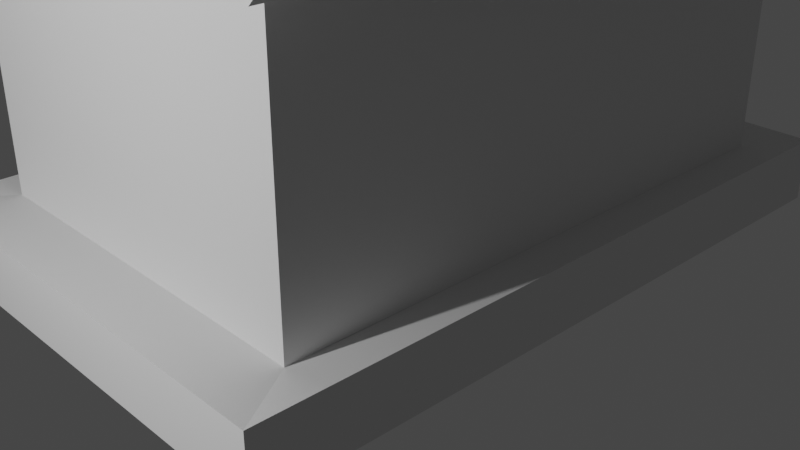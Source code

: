 # Source: final_withhouse.blend  (saved by Blender 3.1.7; exported with 4.5.12 LTS)
import bpy
from mathutils import Matrix  # noqa: F401  (used for matrix-valued properties, if any)

bpy.ops.wm.read_factory_settings(use_empty=True)
scene = bpy.context.scene
scene.name = 'Scene'

# ---- collections
col_collection = bpy.data.collections.new('Collection'); scene.collection.children.link(col_collection)
col_modular_a = bpy.data.collections.new('Modular-A'); scene.collection.children.link(col_modular_a)
col_one_a = bpy.data.collections.new('One-A'); scene.collection.children.link(col_one_a)

# ---- materials (node trees are filled in below, after node groups)
mat_svgmat = bpy.data.materials.new('SVGMat')
mat_svgmat.use_transparent_shadow = False
mat_svgmat.diffuse_color = (0.01938, 0.0319, 0.03955, 1.0)
mat_svgmat_001 = bpy.data.materials.new('SVGMat.001')
mat_svgmat_001.use_transparent_shadow = False
mat_svgmat_001.diffuse_color = (0.9301, 0.6376, 0.06301, 1.0)

# ---- material node trees

# ---- world
world_world = bpy.data.worlds.new('World'); scene.world = world_world
world_world.use_nodes = True; world_world.node_tree.nodes.clear()
_N = world_world.node_tree.nodes; _L = world_world.node_tree.links
n0 = _N.new('ShaderNodeOutputWorld'); n0.name = 'World Output'; n0.location = (300, 300)
n1 = _N.new('ShaderNodeBackground'); n1.name = 'Background'; n1.location = (10, 300)
n1.inputs[0].default_value = (0.05088, 0.05088, 0.05088, 1.0)
_L.new(n1.outputs[0], n0.inputs[0])
n0.is_active_output = True
world_world.color = (0.05088, 0.05088, 0.05088)
world_world.use_sun_shadow = False
world_world.sun_shadow_jitter_overblur = 0.0

# ---- cameras
cam_camera = bpy.data.cameras.new('Camera')
cam_camera.clip_end = 100.0
cam_camera.ortho_scale = 7.314

# ---- lights
light_light = bpy.data.lights.new('Light', 'POINT')
light_light.transmission_factor = 0.0
light_light.energy = 1000.0
light_light.shadow_soft_size = 0.1
light_light.shadow_maximum_resolution = 0.006
light_light.use_absolute_resolution = True

# ---- meshes
me_cube = bpy.data.meshes.new('Cube')
me_cube.from_pydata([(-1.0, -1.0, -1.0), (-1.0, -1.0, 1.0), (-1.0, 1.0, -1.0), (-1.0, 1.0, 1.0), (1.0, -1.0, -1.0), (1.0, -1.0, 1.0), (1.0, 1.0, -1.0), (1.0, 1.0, 1.0), (0.0, -1.0, 1.853), (0.0, 1.0, 1.853), (-1.0, -1.0, -0.6865), (-1.0, 1.0, -0.6865), (1.0, 1.0, -0.6865), (1.0, -1.0, -0.6865), (-1.0, 1.0, -1.0), (-1.0, -1.0, -1.0), (-1.0, 1.0, -0.6865), (-1.0, -1.0, -0.6865), (-1.0, 1.0, -0.6865), (-1.0, 1.0, -1.0), (1.0, 1.0, -1.0), (1.0, 1.0, -0.6865), (-1.0, 1.0, -1.0), (-1.0, -1.0, -1.0), (-1.0, 1.0, -0.6865), (-1.0, -1.0, -0.6865), (1.0, 1.0, -0.6865), (1.0, 1.0, -1.0), (1.0, -1.0, -1.0), (1.0, -1.0, -0.6865), (-1.0, -1.0, -1.0), (-1.0, -1.0, -0.6865), (-1.0, 1.0, -0.6865), (-1.0, 1.0, -1.0), (1.0, 1.0, -1.0), (1.0, 1.0, -0.6865), (-1.0, 1.0, -1.0), (-1.0, -1.0, -1.0), (-1.0, 1.0, -0.6865), (-1.0, -1.0, -0.6865), (1.0, 1.0, -0.6865), (1.0, 1.0, -1.0), (1.0, -1.0, -1.0), (1.0, -1.0, -0.6865), (-1.0, -1.0, -1.0), (-1.0, -1.0, -0.6865), (-1.0, 1.0, -0.6865), (-1.0, 1.0, -1.0), (1.0, 1.0, -1.0), (1.0, 1.0, -0.6865), (-1.0, 1.0, -1.0), (-1.0, -1.0, -1.0), (-1.0, 1.0, -0.6865), (-1.0, -1.0, -0.6865), (1.229, 1.171, -0.6552), (1.229, 1.171, -1.031), (1.229, -1.229, -1.031), (1.229, -1.229, -0.6552), (-1.171, -1.229, -1.031), (-1.171, -1.229, -0.6552), (-1.171, 1.171, -0.6552), (-1.171, 1.171, -1.031), (1.229, 1.171, -1.031), (1.229, 1.171, -0.6552), (-1.171, 1.171, -1.031), (-1.171, -1.229, -1.031), (-1.171, 1.171, -0.6552), (-1.171, -1.229, -0.6552), (1.229, -1.229, -0.6552), (1.229, -1.229, -1.031), (-1.171, -1.229, -1.031), (-1.171, -1.229, -0.6552)], [], [(10, 1, 3, 11), (11, 3, 7, 12), (12, 7, 5, 13), (13, 5, 1, 10), (1, 5, 8), (7, 3, 9), (19, 18, 32, 33), (25, 24, 38, 39), (11, 12, 21, 18), (2, 0, 15, 14), (14, 15, 23, 22), (0, 10, 17, 15), (11, 2, 14, 16), (10, 11, 16, 17), (10, 0, 30, 31), (23, 25, 39, 37), (17, 16, 24, 25), (16, 14, 22, 24), (2, 11, 18, 19), (12, 6, 20, 21), (15, 17, 25, 23), (6, 2, 19, 20), (37, 39, 53, 51), (29, 31, 45, 43), (38, 36, 50, 52), (31, 30, 44, 45), (0, 4, 28, 30), (20, 19, 33, 34), (21, 20, 34, 35), (13, 10, 31, 29), (18, 21, 35, 32), (6, 12, 26, 27), (12, 13, 29, 26), (22, 23, 37, 36), (4, 6, 27, 28), (24, 22, 36, 38), (47, 46, 60, 61), (53, 52, 66, 67), (40, 43, 57, 54), (51, 53, 67, 65), (26, 29, 43, 40), (39, 38, 52, 53), (33, 32, 46, 47), (27, 26, 40, 41), (34, 33, 47, 48), (28, 27, 41, 42), (35, 34, 48, 49), (32, 35, 49, 46), (30, 28, 42, 44), (36, 37, 51, 50), (56, 57, 68, 69), (55, 54, 57, 56), (61, 60, 63, 62), (65, 67, 66, 64), (41, 40, 54, 55), (48, 47, 61, 62), (42, 41, 55, 56), (49, 48, 62, 63), (46, 49, 63, 60), (44, 42, 56, 58), (50, 51, 65, 64), (45, 44, 58, 59), (52, 50, 64, 66), (43, 45, 59, 57), (69, 68, 71, 70), (57, 59, 71, 68), (58, 56, 69, 70), (59, 58, 70, 71)])
_uv = me_cube.uv_layers.new(name='UVMap')
_uv.uv.foreach_set('vector', [0.4142, 0.0, 0.625, 0.0, 0.625, 0.25, 0.4142, 0.25, 0.4142, 0.25, 0.625, 0.25, 0.625, 0.5, 0.4142, 0.5, 0.4142, 0.5, 0.625, 0.5, 0.625, 0.75, 0.4142, 0.75, 0.4142, 0.75, 0.625, 0.75, 0.625, 1.0, 0.4142, 1.0, 0.625, 1.0, 0.625, 0.75, 0.625, 1.0, 0.625, 0.5, 0.625, 0.25, 0.625, 0.5, 0.375, 0.25, 0.4142, 0.25, 0.4142, 0.25, 0.375, 0.25, 0.4142, 0.0, 0.4142, 0.25, 0.4142, 0.25, 0.4142, 0.0, 0.4142, 0.25, 0.4142, 0.5, 0.4142, 0.5, 0.4142, 0.25, 0.0, 0.0, 0.0, 0.0, 0.0, 0.0, 0.0, 0.0, 0.0, 0.0, 0.0, 0.0, 0.0, 0.0, 0.0, 0.0, 0.375, 1.0, 0.4142, 1.0, 0.4142, 1.0, 0.375, 1.0, 0.4142, 0.25, 0.375, 0.25, 0.375, 0.25, 0.4142, 0.25, 0.4142, 0.0, 0.4142, 0.25, 0.4142, 0.25, 0.4142, 0.0, 0.4142, 1.0, 0.375, 1.0, 0.375, 1.0, 0.4142, 1.0, 0.375, 1.0, 0.4142, 1.0, 0.4142, 1.0, 0.375, 1.0, 0.4142, 0.0, 0.4142, 0.25, 0.4142, 0.25, 0.4142, 0.0, 0.4142, 0.25, 0.375, 0.25, 0.375, 0.25, 0.4142, 0.25, 0.375, 0.25, 0.4142, 0.25, 0.4142, 0.25, 0.375, 0.25, 0.4142, 0.5, 0.375, 0.5, 0.375, 0.5, 0.4142, 0.5, 0.375, 1.0, 0.4142, 1.0, 0.4142, 1.0, 0.375, 1.0, 0.0, 0.0, 0.0, 0.0, 0.0, 0.0, 0.0, 0.0, 0.375, 1.0, 0.4142, 1.0, 0.4142, 1.0, 0.375, 1.0, 0.4142, 0.75, 0.4142, 1.0, 0.4142, 1.0, 0.4142, 0.75, 0.4142, 0.25, 0.375, 0.25, 0.375, 0.25, 0.4142, 0.25, 0.4142, 1.0, 0.375, 1.0, 0.375, 1.0, 0.4142, 1.0, 0.0, 0.0, 0.0, 0.0, 0.0, 0.0, 0.0, 0.0, 0.0, 0.0, 0.0, 0.0, 0.0, 0.0, 0.0, 0.0, 0.4142, 0.5, 0.375, 0.5, 0.375, 0.5, 0.4142, 0.5, 0.4142, 0.75, 0.4142, 1.0, 0.4142, 1.0, 0.4142, 0.75, 0.4142, 0.25, 0.4142, 0.5, 0.4142, 0.5, 0.4142, 0.25, 0.375, 0.5, 0.4142, 0.5, 0.4142, 0.5, 0.375, 0.5, 0.4142, 0.5, 0.4142, 0.75, 0.4142, 0.75, 0.4142, 0.5, 0.0, 0.0, 0.0, 0.0, 0.0, 0.0, 0.0, 0.0, 0.0, 0.0, 0.0, 0.0, 0.0, 0.0, 0.0, 0.0, 0.4142, 0.25, 0.375, 0.25, 0.375, 0.25, 0.4142, 0.25, 0.375, 0.25, 0.4142, 0.25, 0.4142, 0.25, 0.375, 0.25, 0.4142, 0.0, 0.4142, 0.25, 0.4142, 0.25, 0.4142, 0.0, 0.4142, 0.5, 0.4142, 0.75, 0.4142, 0.75, 0.4142, 0.5, 0.375, 1.0, 0.4142, 1.0, 0.4142, 1.0, 0.375, 1.0, 0.4142, 0.5, 0.4142, 0.75, 0.4142, 0.75, 0.4142, 0.5, 0.4142, 0.0, 0.4142, 0.25, 0.4142, 0.25, 0.4142, 0.0, 0.375, 0.25, 0.4142, 0.25, 0.4142, 0.25, 0.375, 0.25, 0.375, 0.5, 0.4142, 0.5, 0.4142, 0.5, 0.375, 0.5, 0.0, 0.0, 0.0, 0.0, 0.0, 0.0, 0.0, 0.0, 0.0, 0.0, 0.0, 0.0, 0.0, 0.0, 0.0, 0.0, 0.4142, 0.5, 0.375, 0.5, 0.375, 0.5, 0.4142, 0.5, 0.4142, 0.25, 0.4142, 0.5, 0.4142, 0.5, 0.4142, 0.25, 0.0, 0.0, 0.0, 0.0, 0.0, 0.0, 0.0, 0.0, 0.0, 0.0, 0.0, 0.0, 0.0, 0.0, 0.0, 0.0, 0.375, 0.75, 0.4142, 0.75, 0.4142, 0.75, 0.375, 0.75, 0.375, 0.5, 0.4142, 0.5, 0.4142, 0.75, 0.375, 0.75, 0.375, 0.25, 0.4142, 0.25, 0.4142, 0.5, 0.375, 0.5, 0.375, 0.0, 0.4142, 0.0, 0.4142, 0.25, 0.375, 0.25, 0.375, 0.5, 0.4142, 0.5, 0.4142, 0.5, 0.375, 0.5, 0.0, 0.0, 0.0, 0.0, 0.0, 0.0, 0.0, 0.0, 0.0, 0.0, 0.0, 0.0, 0.0, 0.0, 0.0, 0.0, 0.4142, 0.5, 0.375, 0.5, 0.375, 0.5, 0.4142, 0.5, 0.4142, 0.25, 0.4142, 0.5, 0.4142, 0.5, 0.4142, 0.25, 0.0, 0.0, 0.0, 0.0, 0.0, 0.0, 0.0, 0.0, 0.0, 0.0, 0.0, 0.0, 0.0, 0.0, 0.0, 0.0, 0.4142, 1.0, 0.375, 1.0, 0.375, 1.0, 0.4142, 1.0, 0.4142, 0.25, 0.375, 0.25, 0.375, 0.25, 0.4142, 0.25, 0.4142, 0.75, 0.4142, 1.0, 0.4142, 1.0, 0.4142, 0.75, 0.375, 0.75, 0.4142, 0.75, 0.4142, 1.0, 0.375, 1.0, 0.4142, 0.75, 0.4142, 1.0, 0.4142, 1.0, 0.4142, 0.75, 0.0, 0.0, 0.0, 0.0, 0.0, 0.0, 0.0, 0.0, 0.4142, 1.0, 0.375, 1.0, 0.375, 1.0, 0.4142, 1.0])
me_cube.use_remesh_fix_poles = True
me_cube.use_remesh_preserve_attributes = False
me_cube.update()
me_cube_001 = bpy.data.meshes.new('Cube.001')
me_cube_001.from_pydata([(-1.0, -1.0, 1.0), (-1.0, 1.0, 1.0), (1.0, -1.0, 1.0), (1.0, 1.0, 1.0), (0.0, -1.0, 1.853), (0.0, 1.0, 1.853), (-1.0, -1.0, 1.0), (-1.0, 1.0, 1.0), (1.0, 1.0, 1.0), (1.0, -1.0, 1.0), (0.0, -1.0, 1.853), (0.0, 1.0, 1.853), (-1.091, -1.0, 1.107), (-1.091, 1.0, 1.107), (1.091, 1.0, 1.107), (1.091, -1.0, 1.107), (0.09519, -1.0, 1.916), (-0.09519, -1.0, 1.916), (0.0, -1.0, 1.87), (0.05151, -1.0, 1.94), (-1.49e-08, -1.0, 1.948), (-0.05151, -1.0, 1.94), (-0.09519, 1.0, 1.916), (0.09519, 1.0, 1.916), (0.0, 1.0, 1.87), (-0.05151, 1.0, 1.94), (1.49e-08, 1.0, 1.948), (0.05151, 1.0, 1.94), (-1.152, -1.0, 0.8702), (-1.152, 1.0, 0.8702), (1.152, 1.0, 0.8702), (1.152, -1.0, 0.8702), (-1.243, -1.0, 0.977), (-1.243, 1.0, 0.977), (1.243, 1.0, 0.977), (1.243, -1.0, 0.977)], [], [(2, 4, 5, 3), (1, 5, 4, 0), (8, 14, 34, 30), (4, 2, 9, 10), (0, 4, 10, 6), (1, 0, 6, 7), (5, 1, 7, 11), (3, 5, 11, 8), (2, 3, 8, 9), (10, 9, 15, 16, 18), (6, 10, 18, 17, 12), (11, 7, 13, 22, 24), (15, 14, 23, 16), (6, 12, 32, 28), (8, 11, 24, 23, 14), (16, 19, 18), (19, 20, 18), (20, 21, 18), (21, 17, 18), (22, 25, 24), (25, 26, 24), (26, 27, 24), (27, 23, 24), (16, 23, 27, 19), (19, 27, 26, 20), (20, 26, 25, 21), (21, 25, 22, 17), (13, 12, 17, 22), (31, 30, 34, 35), (29, 28, 32, 33), (9, 8, 30, 31), (12, 13, 33, 32), (13, 7, 29, 33), (15, 9, 31, 35), (14, 15, 35, 34), (7, 6, 28, 29)])
_uv = me_cube_001.uv_layers.new(name='UVMap')
_uv.uv.foreach_set('vector', [0.625, 0.75, 0.625, 0.75, 0.625, 0.5, 0.625, 0.5, 0.625, 0.25, 0.625, 0.25, 0.625, 0.0, 0.625, 0.0, 0.625, 0.5, 0.625, 0.5, 0.625, 0.5, 0.625, 0.5, 0.625, 0.75, 0.625, 0.75, 0.625, 0.75, 0.625, 0.75, 0.625, 0.0, 0.625, 0.0, 0.625, 0.0, 0.625, 0.0, 0.625, 0.25, 0.625, 0.0, 0.625, 0.0, 0.625, 0.25, 0.625, 0.25, 0.625, 0.25, 0.625, 0.25, 0.625, 0.25, 0.625, 0.5, 0.625, 0.5, 0.625, 0.5, 0.625, 0.5, 0.625, 0.75, 0.625, 0.5, 0.625, 0.5, 0.625, 0.75, 0.625, 0.75, 0.625, 0.75, 0.625, 0.75, 0.625, 0.75, 0.625, 0.75, 0.625, 0.0, 0.625, 0.0, 0.625, 0.0, 0.625, 0.0, 0.625, 0.0, 0.625, 0.25, 0.625, 0.25, 0.625, 0.25, 0.625, 0.25, 0.625, 0.25, 0.625, 0.75, 0.625, 0.5, 0.625, 0.5, 0.625, 0.75, 0.625, 0.0, 0.625, 0.0, 0.625, 0.0, 0.625, 0.0, 0.625, 0.5, 0.625, 0.5, 0.625, 0.5, 0.625, 0.5, 0.625, 0.5, 0.625, 0.0, 0.625, 0.0, 0.625, 0.0, 0.625, 0.0, 0.625, 0.0, 0.625, 0.0, 0.625, 0.0, 0.625, 0.0, 0.625, 0.0, 0.625, 0.0, 0.625, 0.0, 0.625, 0.0, 0.625, 0.25, 0.625, 0.25, 0.625, 0.25, 0.625, 0.25, 0.625, 0.25, 0.625, 0.25, 0.625, 0.25, 0.625, 0.25, 0.625, 0.25, 0.625, 0.25, 0.625, 0.25, 0.625, 0.25, 0.625, 0.75, 0.625, 0.5, 0.625, 0.5, 0.625, 0.75, 0.625, 0.75, 0.625, 0.5, 0.625, 0.5, 0.625, 0.75, 0.625, 0.0, 0.625, 0.25, 0.625, 0.25, 0.625, 0.0, 0.625, 0.0, 0.625, 0.25, 0.625, 0.25, 0.625, 0.0, 0.625, 0.25, 0.625, 0.0, 0.625, 0.0, 0.625, 0.25, 0.625, 0.75, 0.625, 0.5, 0.625, 0.5, 0.625, 0.75, 0.625, 0.25, 0.625, 0.0, 0.625, 0.0, 0.625, 0.25, 0.625, 0.75, 0.625, 0.5, 0.625, 0.5, 0.625, 0.75, 0.625, 0.0, 0.625, 0.25, 0.625, 0.25, 0.625, 0.0, 0.625, 0.25, 0.625, 0.25, 0.625, 0.25, 0.625, 0.25, 0.625, 0.75, 0.625, 0.75, 0.625, 0.75, 0.625, 0.75, 0.625, 0.5, 0.625, 0.75, 0.625, 0.75, 0.625, 0.5, 0.625, 0.25, 0.625, 0.0, 0.625, 0.0, 0.625, 0.25])
me_cube_001.use_remesh_fix_poles = True
me_cube_001.use_remesh_preserve_attributes = False
me_cube_001.update()
me_cube_002 = bpy.data.meshes.new('Cube.002')
me_cube_002.from_pydata([(-1.0, -1.0, -1.0), (-1.0, -1.0, 1.0), (-1.0, 1.0, -1.0), (-1.0, 1.0, 1.0), (1.0, -1.0, -1.0), (1.0, -1.0, 1.0), (1.0, 1.0, -1.0), (1.0, 1.0, 1.0), (-1.6, -1.6, 1.0), (-1.6, 1.6, 1.0), (1.6, 1.6, 1.0), (1.6, -1.6, 1.0), (-1.6, -1.6, 1.0), (-1.6, 1.6, 1.0), (1.6, 1.6, 1.0), (1.6, -1.6, 1.0), (-1.243, -1.243, 1.382), (-1.243, 1.243, 1.382), (1.243, 1.243, 1.382), (1.243, -1.243, 1.382), (-1.6, -1.6, 1.382), (-1.6, 1.6, 1.382), (1.6, 1.6, 1.382), (1.6, -1.6, 1.382), (-1.243, -1.243, 1.203), (-1.243, 1.243, 1.203), (1.243, 1.243, 1.203), (1.243, -1.243, 1.203)], [], [(0, 1, 3, 2), (2, 3, 7, 6), (6, 7, 5, 4), (4, 5, 1, 0), (5, 7, 10, 11), (9, 8, 12, 13), (3, 1, 8, 9), (1, 5, 11, 8), (7, 3, 9, 10), (12, 15, 23, 20), (8, 11, 15, 12), (10, 9, 13, 14), (11, 10, 14, 15), (19, 18, 26, 27), (14, 13, 21, 22), (15, 14, 22, 23), (13, 12, 20, 21), (16, 17, 21, 20), (17, 18, 22, 21), (18, 19, 23, 22), (19, 16, 20, 23), (26, 25, 24, 27), (17, 16, 24, 25), (16, 19, 27, 24), (18, 17, 25, 26)])
_uv = me_cube_002.uv_layers.new(name='UVMap')
_uv.uv.foreach_set('vector', [0.375, 0.0, 0.625, 0.0, 0.625, 0.25, 0.375, 0.25, 0.375, 0.25, 0.625, 0.25, 0.625, 0.5, 0.375, 0.5, 0.375, 0.5, 0.625, 0.5, 0.625, 0.75, 0.375, 0.75, 0.375, 0.75, 0.625, 0.75, 0.625, 1.0, 0.375, 1.0, 0.625, 0.75, 0.625, 0.5, 0.625, 0.5, 0.625, 0.75, 0.625, 0.25, 0.625, 0.0, 0.625, 0.0, 0.625, 0.25, 0.625, 0.25, 0.625, 0.0, 0.625, 0.0, 0.625, 0.25, 0.625, 1.0, 0.625, 0.75, 0.625, 0.75, 0.625, 1.0, 0.625, 0.5, 0.625, 0.25, 0.625, 0.25, 0.625, 0.5, 0.625, 1.0, 0.625, 0.75, 0.625, 0.75, 0.625, 1.0, 0.625, 1.0, 0.625, 0.75, 0.625, 0.75, 0.625, 1.0, 0.625, 0.5, 0.625, 0.25, 0.625, 0.25, 0.625, 0.5, 0.625, 0.75, 0.625, 0.5, 0.625, 0.5, 0.625, 0.75, 0.6529, 0.7221, 0.6529, 0.5279, 0.6529, 0.5279, 0.6529, 0.7221, 0.625, 0.5, 0.625, 0.25, 0.625, 0.25, 0.625, 0.5, 0.625, 0.75, 0.625, 0.5, 0.625, 0.5, 0.625, 0.75, 0.625, 0.25, 0.625, 0.0, 0.625, 0.0, 0.625, 0.25, 0.8471, 0.7221, 0.8471, 0.5279, 0.875, 0.5, 0.875, 0.75, 0.8471, 0.5279, 0.6529, 0.5279, 0.625, 0.5, 0.875, 0.5, 0.6529, 0.5279, 0.6529, 0.7221, 0.625, 0.75, 0.625, 0.5, 0.6529, 0.7221, 0.8471, 0.7221, 0.875, 0.75, 0.625, 0.75, 0.6529, 0.5279, 0.8471, 0.5279, 0.8471, 0.7221, 0.6529, 0.7221, 0.8471, 0.5279, 0.8471, 0.7221, 0.8471, 0.7221, 0.8471, 0.5279, 0.8471, 0.7221, 0.6529, 0.7221, 0.6529, 0.7221, 0.8471, 0.7221, 0.6529, 0.5279, 0.8471, 0.5279, 0.8471, 0.5279, 0.6529, 0.5279])
me_cube_002.use_remesh_fix_poles = True
me_cube_002.use_remesh_preserve_attributes = False
me_cube_002.update()
me_vector_001 = bpy.data.meshes.new('Vector.001')
me_vector_001.from_pydata([(0.08, 0.08, -0.08), (-0.08, 0.08, -0.08), (-0.08, -0.08, -0.08), (0.08, -0.08, -0.08), (-0.08, 0.08, 0.08), (0.08, 0.08, 0.08), (-0.08, -0.08, 0.08), (0.08, -0.08, 0.08)], [], [(0, 1, 4, 5), (4, 1, 2, 6), (2, 1, 0, 3), (3, 0, 5, 7), (6, 2, 3, 7), (5, 4, 6, 7)])
_uv = me_vector_001.uv_layers.new(name='UVMap')
_uv.uv.foreach_set('vector', [0.7, 0.0, 0.8, 0.0, 0.8146, 0.0, 0.6826, 0.0, 0.8146, 0.0, 0.8, 0.0, 0.8, 0.0, 0.8146, 0.0, 0.8, 0.0, 0.8, 0.0, 0.7, 0.0, 0.7, 0.0, 0.7, 0.0, 0.7, 0.0, 0.6826, 0.0, 0.6826, 0.0, 0.8146, 0.0, 0.8, 0.0, 0.7, 0.0, 0.6826, 0.0, 0.6826, 0.0, 0.8146, 0.0, 0.8146, 0.0, 0.6826, 0.0])
me_vector_001.materials.append(mat_svgmat)
me_vector_001.use_remesh_fix_poles = True
me_vector_001.use_remesh_preserve_attributes = False
me_vector_001.update()
me_vector_014 = bpy.data.meshes.new('Vector.014')
me_vector_014.from_pydata([(0.1258, 0.1386, 0.1451), (-0.1382, 0.1386, 0.1451), (-0.1382, -0.1247, 0.1451), (0.1258, -0.1247, 0.1451), (-0.1382, 0.1386, -0.1461), (0.1258, 0.1386, -0.1461), (-0.1382, -0.1247, -0.1461), (0.1258, -0.1247, -0.1461)], [], [(4, 1, 0, 5), (2, 1, 4, 6), (7, 3, 2, 6), (5, 0, 3, 7), (2, 3, 0, 1), (5, 7, 6, 4)])
_uv = me_vector_014.uv_layers.new(name='UVMap')
_uv.uv.foreach_set('vector', [0.8146, 0.0, 0.8296, 0.0, 0.6647, 0.0, 0.6826, 0.0, 0.8296, 0.0, 0.8296, 0.0, 0.8146, 0.0, 0.8146, 0.0, 0.6826, 0.0, 0.6647, 0.0, 0.8296, 0.0, 0.8146, 0.0, 0.6826, 0.0, 0.6647, 0.0, 0.6647, 0.0, 0.6826, 0.0, 0.8296, 0.0, 0.6647, 0.0, 0.6647, 0.0, 0.8296, 0.0, 0.6826, 0.0, 0.6826, 0.0, 0.8146, 0.0, 0.8146, 0.0])
me_vector_014.materials.append(mat_svgmat)
me_vector_014.use_remesh_fix_poles = True
me_vector_014.use_remesh_preserve_attributes = False
me_vector_014.update()
me_vector_013 = bpy.data.meshes.new('Vector.013')
me_vector_013.from_pydata([(0.08, 0.08, -0.08), (-0.08, 0.08, -0.08), (-0.08, -0.08, -0.08), (0.08, -0.08, -0.08), (0.08, 0.08, 0.08), (-0.08, 0.08, 0.08), (-0.08, -0.08, 0.08), (0.08, -0.08, 0.08)], [], [(0, 1, 5, 4), (7, 3, 0, 4), (1, 2, 6, 5), (6, 2, 3, 7), (4, 5, 6, 7), (2, 1, 0, 3)])
_uv = me_vector_013.uv_layers.new(name='UVMap')
_uv.uv.foreach_set('vector', [0.6647, 0.0, 0.8296, 0.0, 0.8446, 0.0, 0.6469, 0.0, 0.6469, 0.0, 0.6647, 0.0, 0.6647, 0.0, 0.6469, 0.0, 0.8296, 0.0, 0.8296, 0.0, 0.8446, 0.0, 0.8446, 0.0, 0.8446, 0.0, 0.8296, 0.0, 0.6647, 0.0, 0.6469, 0.0, 0.6469, 0.0, 0.8446, 0.0, 0.8446, 0.0, 0.6469, 0.0, 0.8296, 0.0, 0.8296, 0.0, 0.6647, 0.0, 0.6647, 0.0])
me_vector_013.materials.append(mat_svgmat)
me_vector_013.use_remesh_fix_poles = True
me_vector_013.use_remesh_preserve_attributes = False
me_vector_013.update()
me_vector_012 = bpy.data.meshes.new('Vector.012')
me_vector_012.from_pydata([(0.08, 0.08, -0.08), (-0.08, 0.08, -0.08), (-0.08, -0.08, -0.08), (0.08, -0.08, -0.08), (-0.08, 0.08, 0.08), (0.08, 0.08, 0.08), (-0.08, -0.08, 0.08), (0.08, -0.08, 0.08)], [], [(0, 1, 4, 5), (4, 1, 2, 6), (3, 0, 5, 7), (6, 2, 3, 7), (5, 4, 6, 7), (0, 3, 2, 1)])
_uv = me_vector_012.uv_layers.new(name='UVMap')
_uv.uv.foreach_set('vector', [0.6469, 0.0, 0.8446, 0.0, 0.8607, 0.0, 0.6278, 0.0, 0.8607, 0.0, 0.8446, 0.0, 0.8446, 0.0, 0.8607, 0.0, 0.6469, 0.0, 0.6469, 0.0, 0.6278, 0.0, 0.6278, 0.0, 0.8607, 0.0, 0.8446, 0.0, 0.6469, 0.0, 0.6278, 0.0, 0.6278, 0.0, 0.8607, 0.0, 0.8607, 0.0, 0.6278, 0.0, 0.6469, 0.0, 0.6469, 0.0, 0.8446, 0.0, 0.8446, 0.0])
me_vector_012.materials.append(mat_svgmat)
me_vector_012.use_remesh_fix_poles = True
me_vector_012.use_remesh_preserve_attributes = False
me_vector_012.update()
me_vector_011 = bpy.data.meshes.new('Vector.011')
me_vector_011.from_pydata([(-0.1382, 0.1386, -0.1452), (0.1258, 0.1386, -0.1452), (-0.1382, -0.1247, -0.1452), (0.1258, -0.1247, -0.1452), (0.1258, 0.1386, 0.1501), (-0.1382, 0.1386, 0.1501), (-0.1382, -0.1247, 0.1501), (0.1258, -0.1247, 0.1501)], [], [(1, 0, 5, 4), (0, 2, 6, 5), (7, 3, 1, 4), (6, 2, 3, 7), (6, 7, 4, 5), (1, 3, 2, 0)])
_uv = me_vector_011.uv_layers.new(name='UVMap')
_uv.uv.foreach_set('vector', [0.6278, 0.0, 0.8607, 0.0, 0.8759, 0.0, 0.6097, 0.0, 0.8607, 0.0, 0.8607, 0.0, 0.8759, 0.0, 0.8759, 0.0, 0.6097, 0.0, 0.6278, 0.0, 0.6278, 0.0, 0.6097, 0.0, 0.8759, 0.0, 0.8607, 0.0, 0.6278, 0.0, 0.6097, 0.0, 0.8759, 0.0, 0.6097, 0.0, 0.6097, 0.0, 0.8759, 0.0, 0.6278, 0.0, 0.6278, 0.0, 0.8607, 0.0, 0.8607, 0.0])
me_vector_011.materials.append(mat_svgmat)
me_vector_011.use_remesh_fix_poles = True
me_vector_011.use_remesh_preserve_attributes = False
me_vector_011.update()
me_vector_010 = bpy.data.meshes.new('Vector.010')
me_vector_010.from_pydata([(-0.1382, 0.1386, 0.3159), (-0.1382, -0.1247, 0.3159), (0.1258, 0.1386, -0.1525), (-0.1382, 0.1386, -0.1525), (-0.1382, -0.1247, -0.1525), (0.1258, -0.1247, -0.1525), (-0.1348, 0.1386, 0.3159), (0.1258, 0.1386, 0.002994), (0.1258, -0.1247, 0.002994), (-0.1348, -0.1247, 0.3159)], [], [(4, 1, 0, 3), (6, 0, 1, 9), (7, 8, 5, 2), (7, 2, 3, 0, 6), (4, 5, 8, 9, 1), (9, 8, 7, 6), (4, 3, 2, 5)])
_uv = me_vector_010.uv_layers.new(name='UVMap')
_uv.uv.foreach_set('vector', [0.8759, 0.0, 0.9, 0.0, 0.9, 0.0, 0.8759, 0.0, 0.901, 0.0, 0.9, 0.0, 0.9, 0.0, 0.901, 0.0, 0.6001, 0.0, 0.6001, 0.0, 0.6097, 0.0, 0.6097, 0.0, 0.6001, 0.0, 0.6097, 0.0, 0.8759, 0.0, 0.9, 0.0, 0.901, 0.0, 0.8759, 0.0, 0.6097, 0.0, 0.6001, 0.0, 0.901, 0.0, 0.9, 0.0, 0.901, 0.0, 0.6001, 0.0, 0.6001, 0.0, 0.901, 0.0, 0.8759, 0.0, 0.8759, 0.0, 0.6097, 0.0, 0.6097, 0.0])
me_vector_010.materials.append(mat_svgmat)
me_vector_010.use_remesh_fix_poles = True
me_vector_010.use_remesh_preserve_attributes = False
me_vector_010.update()
me_vector_009 = bpy.data.meshes.new('Vector.009')
me_vector_009.from_pydata([(0.01319, 0.07307, -0.112), (0.01933, 0.07307, 0.1081), (0.01933, -0.08693, 0.1081), (0.01319, -0.08693, -0.112), (0.01933, 0.07307, -0.1182), (0.1325, 0.07307, -0.005016), (0.1325, -0.08693, -0.005016), (0.01933, -0.08693, -0.1182), (-0.09381, 0.07307, -0.005016), (0.01417, 0.07307, -0.113), (0.01417, -0.08693, -0.113), (-0.09381, -0.08693, -0.005016)], [], [(5, 1, 2, 6), (7, 3, 0, 4), (11, 10, 3, 7, 6, 2), (0, 3, 10, 9), (1, 8, 11, 2), (0, 9, 8, 1, 5, 4), (7, 4, 5, 6), (11, 8, 9, 10)])
_uv = me_vector_009.uv_layers.new(name='UVMap')
_uv.uv.foreach_set('vector', [0.6781, 0.0, 1.0, 0.0, 1.0, 0.0, 0.6781, 0.0, 0.5883, 0.0, 0.6, 0.0, 0.6, 0.0, 0.5883, 0.0, 0.901, 0.0, 0.6001, 0.0, 0.6, 0.0, 0.5883, 0.0, 0.6781, 0.0, 1.0, 0.0, 0.6, 0.0, 0.6, 0.0, 0.6001, 0.0, 0.6001, 0.0, 1.0, 0.0, 0.901, 0.0, 0.901, 0.0, 1.0, 0.0, 0.6, 0.0, 0.6001, 0.0, 0.901, 0.0, 1.0, 0.0, 0.6781, 0.0, 0.5883, 0.0, 0.5883, 0.0, 0.5883, 0.0, 0.6781, 0.0, 0.6781, 0.0, 0.901, 0.0, 0.901, 0.0, 0.6001, 0.0, 0.6001, 0.0])
me_vector_009.materials.append(mat_svgmat)
me_vector_009.use_remesh_fix_poles = True
me_vector_009.use_remesh_preserve_attributes = False
me_vector_009.update()
me_vector_008 = bpy.data.meshes.new('Vector.008')
me_vector_008.from_pydata([(0.1131, 0.08, 0.0), (0.0, 0.08, -0.1131), (0.1131, -0.08, 0.0), (0.0, -0.08, -0.1131), (-0.1131, 0.08, 0.0), (0.0, 0.08, 0.1131), (0.0, -0.08, 0.1131), (-0.1131, -0.08, 0.0)], [], [(4, 5, 0, 1), (6, 7, 3, 2), (0, 5, 6, 2), (3, 7, 4, 1), (1, 0, 2, 3), (7, 6, 5, 4)])
_uv = me_vector_008.uv_layers.new(name='UVMap')
_uv.uv.foreach_set('vector', [0.5883, 0.0, 0.6781, 0.0, 0.3812, 0.0, 0.5612, 0.0, 0.6781, 0.0, 0.5883, 0.0, 0.5612, 0.0, 0.3812, 0.0, 0.3812, 0.0, 0.6781, 0.0, 0.6781, 0.0, 0.3812, 0.0, 0.5612, 0.0, 0.5883, 0.0, 0.5883, 0.0, 0.5612, 0.0, 0.5612, 0.0, 0.3812, 0.0, 0.3812, 0.0, 0.5612, 0.0, 0.5883, 0.0, 0.6781, 0.0, 0.6781, 0.0, 0.5883, 0.0])
me_vector_008.materials.append(mat_svgmat)
me_vector_008.use_remesh_fix_poles = True
me_vector_008.use_remesh_preserve_attributes = False
me_vector_008.update()
me_vector_007 = bpy.data.meshes.new('Vector.007')
me_vector_007.from_pydata([(0.0, 0.08, 0.1131), (-0.1131, 0.08, 0.0), (0.0, -0.08, 0.1131), (-0.1131, -0.08, 0.0), (0.0, 0.08, -0.1131), (0.1131, 0.08, 0.0), (0.1131, -0.08, 0.0), (0.0, -0.08, -0.1131)], [], [(6, 5, 0, 2), (7, 6, 2, 3), (2, 0, 1, 3), (0, 5, 4, 1), (1, 4, 7, 3), (7, 4, 5, 6)])
_uv = me_vector_007.uv_layers.new(name='UVMap')
_uv.uv.foreach_set('vector', [0.02789, 0.0, 0.02789, 0.0, 0.3812, 0.0, 0.3812, 0.0, 0.5291, 0.0, 0.02789, 0.0, 0.3812, 0.0, 0.5612, 0.0, 0.3812, 0.0, 0.3812, 0.0, 0.5612, 0.0, 0.5612, 0.0, 0.3812, 0.0, 0.02789, 0.0, 0.5291, 0.0, 0.5612, 0.0, 0.5612, 0.0, 0.5291, 0.0, 0.5291, 0.0, 0.5612, 0.0, 0.5291, 0.0, 0.5291, 0.0, 0.02789, 0.0, 0.02789, 0.0])
me_vector_007.materials.append(mat_svgmat)
me_vector_007.use_remesh_fix_poles = True
me_vector_007.use_remesh_preserve_attributes = False
me_vector_007.update()
me_vector_006 = bpy.data.meshes.new('Vector.006')
me_vector_006.from_pydata([(1.397e-09, 0.08, 0.1131), (1.397e-09, 0.08, -0.1131), (1.397e-09, -0.08, 0.1131), (1.397e-09, -0.08, -0.1131), (1.397e-09, 0.08, 0.1131), (0.1131, -0.08, -1.49e-08), (0.1131, 0.08, 0.0), (1.397e-09, -0.08, 0.1131), (-0.1131, 0.08, 0.0), (1.397e-09, 0.08, 0.1131), (1.397e-09, -0.08, 0.1131), (-0.1131, -0.08, -1.49e-08)], [], [(9, 0, 1, 8), (6, 1, 0, 4), (4, 0, 2, 7), (8, 1, 3, 11), (3, 1, 6, 5), (5, 7, 2, 10, 11, 3), (2, 0, 9, 10), (5, 6, 4, 7), (11, 10, 9, 8)])
_uv = me_vector_006.uv_layers.new(name='UVMap')
_uv.uv.foreach_set('vector', [0.02789, 0.0, 0.0, 0.0, 0.5, 0.0, 0.5291, 0.0, 0.4729, 0.0, 0.5, 0.0, 0.0, 0.0, 0.002451, 0.0, 0.002451, 0.0, 0.0, 0.0, 0.0, 0.0, 0.002451, 0.0, 0.5291, 0.0, 0.5, 0.0, 0.5, 0.0, 0.5291, 0.0, 0.5, 0.0, 0.5, 0.0, 0.4729, 0.0, 0.4729, 0.0, 0.4729, 0.0, 0.002451, 0.0, 0.0, 0.0, 0.02789, 0.0, 0.5291, 0.0, 0.5, 0.0, 0.0, 0.0, 0.0, 0.0, 0.02789, 0.0, 0.02789, 0.0, 0.4729, 0.0, 0.4729, 0.0, 0.002451, 0.0, 0.002451, 0.0, 0.5291, 0.0, 0.02789, 0.0, 0.02789, 0.0, 0.5291, 0.0])
me_vector_006.materials.append(mat_svgmat)
me_vector_006.use_remesh_fix_poles = True
me_vector_006.use_remesh_preserve_attributes = False
me_vector_006.update()
me_vector_005 = bpy.data.meshes.new('Vector.005')
me_vector_005.from_pydata([(-0.1131, 0.08, 0.0), (0.0, -0.08, -0.1131), (0.0, 0.08, -0.1131), (-0.1131, -0.08, 0.0), (0.0, 0.08, 0.1131), (0.1131, -0.08, 0.0), (0.1131, 0.08, 0.0), (0.0, -0.08, 0.1131)], [], [(5, 7, 3, 1), (6, 2, 0, 4), (4, 0, 3, 7), (1, 2, 6, 5), (5, 6, 4, 7), (1, 3, 0, 2)])
_uv = me_vector_005.uv_layers.new(name='UVMap')
_uv.uv.foreach_set('vector', [0.4419, 0.0, 0.03734, 0.0, 0.002451, 0.0, 0.4729, 0.0, 0.4419, 0.0, 0.4729, 0.0, 0.002451, 0.0, 0.03734, 0.0, 0.03734, 0.0, 0.002451, 0.0, 0.002451, 0.0, 0.03734, 0.0, 0.4729, 0.0, 0.4729, 0.0, 0.4419, 0.0, 0.4419, 0.0, 0.4419, 0.0, 0.4419, 0.0, 0.03734, 0.0, 0.03734, 0.0, 0.4729, 0.0, 0.002451, 0.0, 0.002451, 0.0, 0.4729, 0.0])
me_vector_005.materials.append(mat_svgmat)
me_vector_005.use_remesh_fix_poles = True
me_vector_005.use_remesh_preserve_attributes = False
me_vector_005.update()
me_vector_004 = bpy.data.meshes.new('Vector.004')
me_vector_004.from_pydata([(-0.1131, 0.08, 0.0), (0.0, -0.08, -0.1131), (0.0, 0.08, -0.1131), (-0.1131, -0.08, 0.0), (0.0, 0.08, 0.1131), (0.1131, -0.08, 0.0), (0.1131, 0.08, 0.0), (0.0, -0.08, 0.1131)], [], [(5, 7, 3, 1), (6, 2, 0, 4), (4, 0, 3, 7), (1, 2, 6, 5), (1, 3, 0, 2), (5, 6, 4, 7)])
_uv = me_vector_004.uv_layers.new(name='UVMap')
_uv.uv.foreach_set('vector', [0.4131, 0.0, 0.07094, 0.0, 0.03734, 0.0, 0.4419, 0.0, 0.4131, 0.0, 0.4419, 0.0, 0.03734, 0.0, 0.07094, 0.0, 0.07094, 0.0, 0.03734, 0.0, 0.03734, 0.0, 0.07094, 0.0, 0.4419, 0.0, 0.4419, 0.0, 0.4131, 0.0, 0.4131, 0.0, 0.4419, 0.0, 0.03734, 0.0, 0.03734, 0.0, 0.4419, 0.0, 0.4131, 0.0, 0.4131, 0.0, 0.07094, 0.0, 0.07094, 0.0])
me_vector_004.materials.append(mat_svgmat)
me_vector_004.use_remesh_fix_poles = True
me_vector_004.use_remesh_preserve_attributes = False
me_vector_004.update()
me_vector_003 = bpy.data.meshes.new('Vector.003')
me_vector_003.from_pydata([(5.96e-08, 0.08, 0.1131), (0.1131, 0.08, -1.192e-07), (5.96e-08, -0.08, 0.1131), (0.1131, -0.08, -1.192e-07), (-0.1131, 0.08, 0.0), (5.96e-08, -0.08, -0.1131), (5.96e-08, 0.08, -0.1131), (-0.1131, -0.08, 0.0), (2.384e-07, 0.08, 0.1131), (0.1131, 0.08, -1.192e-07), (0.1131, -0.08, -1.192e-07), (2.384e-07, -0.08, 0.1131)], [], [(8, 0, 2, 11), (5, 6, 1, 3), (0, 4, 7, 2), (3, 10, 11, 2, 7, 5), (3, 1, 9, 10), (1, 6, 4, 0, 8, 9), (5, 7, 4, 6), (10, 9, 8, 11)])
_uv = me_vector_003.uv_layers.new(name='UVMap')
_uv.uv.foreach_set('vector', [0.1252, 0.0, 0.1, 0.0, 0.1, 0.0, 0.1252, 0.0, 0.4131, 0.0, 0.4131, 0.0, 0.4, 0.0, 0.4, 0.0, 0.1, 0.0, 0.07094, 0.0, 0.07094, 0.0, 0.1, 0.0, 0.4, 0.0, 0.3979, 0.0, 0.1252, 0.0, 0.1, 0.0, 0.07094, 0.0, 0.4131, 0.0, 0.4, 0.0, 0.4, 0.0, 0.3979, 0.0, 0.3979, 0.0, 0.4, 0.0, 0.4131, 0.0, 0.07094, 0.0, 0.1, 0.0, 0.1252, 0.0, 0.3979, 0.0, 0.4131, 0.0, 0.07094, 0.0, 0.07094, 0.0, 0.4131, 0.0, 0.3979, 0.0, 0.3979, 0.0, 0.1252, 0.0, 0.1252, 0.0])
me_vector_003.materials.append(mat_svgmat)
me_vector_003.use_remesh_fix_poles = True
me_vector_003.use_remesh_preserve_attributes = False
me_vector_003.update()
me_vector_002 = bpy.data.meshes.new('Vector.002')
me_vector_002.from_pydata([(0.08, 0.08, 0.08), (0.08, 0.08, -0.08), (0.08, -0.08, 0.08), (0.08, -0.08, -0.08), (-0.08, 0.08, 0.08), (-0.08, 0.08, -0.08), (-0.08, -0.08, -0.08), (-0.08, -0.08, 0.08)], [], [(6, 5, 1, 3), (3, 1, 0, 2), (6, 3, 2, 7), (5, 4, 0, 1), (0, 4, 7, 2), (6, 7, 4, 5)])
_uv = me_vector_002.uv_layers.new(name='UVMap')
_uv.uv.foreach_set('vector', [0.3979, 0.0, 0.3979, 0.0, 0.3, 0.0, 0.3, 0.0, 0.3, 0.0, 0.3, 0.0, 0.2, 0.0, 0.2, 0.0, 0.3979, 0.0, 0.3, 0.0, 0.2, 0.0, 0.1252, 0.0, 0.3979, 0.0, 0.1252, 0.0, 0.2, 0.0, 0.3, 0.0, 0.2, 0.0, 0.1252, 0.0, 0.1252, 0.0, 0.2, 0.0, 0.3979, 0.0, 0.1252, 0.0, 0.1252, 0.0, 0.3979, 0.0])
me_vector_002.materials.append(mat_svgmat)
me_vector_002.use_remesh_fix_poles = True
me_vector_002.use_remesh_preserve_attributes = False
me_vector_002.update()
me_vector_2_007 = bpy.data.meshes.new('Vector_2.007')
me_vector_2_007.from_pydata([(-0.08, -0.08, -0.08), (0.08, -0.08, -0.08), (-0.08, 0.08, -0.08), (0.08, 0.08, -0.08), (0.08, -0.08, 0.08), (-0.08, -0.08, 0.08), (0.08, 0.08, 0.08), (-0.08, 0.08, 0.08)], [], [(4, 5, 0, 1), (4, 1, 3, 6), (1, 0, 2, 3), (7, 6, 3, 2), (0, 5, 7, 2), (6, 7, 5, 4)])
_uv = me_vector_2_007.uv_layers.new(name='UVMap')
_uv.uv.foreach_set('vector', [0.8654, 0.0, 0.6232, 0.0, 0.6667, 0.0, 0.8333, 0.0, 0.8654, 0.0, 0.8333, 0.0, 0.8333, 0.0, 0.8654, 0.0, 0.8333, 0.0, 0.6667, 0.0, 0.6667, 0.0, 0.8333, 0.0, 0.6232, 0.0, 0.8654, 0.0, 0.8333, 0.0, 0.6667, 0.0, 0.6667, 0.0, 0.6232, 0.0, 0.6232, 0.0, 0.6667, 0.0, 0.8654, 0.0, 0.6232, 0.0, 0.6232, 0.0, 0.8654, 0.0])
me_vector_2_007.materials.append(mat_svgmat_001)
me_vector_2_007.use_remesh_fix_poles = True
me_vector_2_007.use_remesh_preserve_attributes = False
me_vector_2_007.update()
me_vector_2_008 = bpy.data.meshes.new('Vector_2.008')
me_vector_2_008.from_pydata([(0.08, -0.08, -0.08), (-0.08, -0.08, -0.08), (0.08, 0.08, -0.08), (-0.08, 0.08, -0.08), (0.08, -0.08, 0.08), (0.08, 0.08, 0.08), (-0.08, -0.08, 0.08), (-0.08, 0.08, 0.08)], [], [(7, 5, 2, 3), (4, 6, 1, 0), (4, 0, 2, 5), (1, 6, 7, 3), (7, 6, 4, 5), (2, 0, 1, 3)])
_uv = me_vector_2_008.uv_layers.new(name='UVMap')
_uv.uv.foreach_set('vector', [0.5771, 0.0, 0.8993, 0.0, 0.8654, 0.0, 0.6232, 0.0, 0.8993, 0.0, 0.5771, 0.0, 0.6232, 0.0, 0.8654, 0.0, 0.8993, 0.0, 0.8654, 0.0, 0.8654, 0.0, 0.8993, 0.0, 0.6232, 0.0, 0.5771, 0.0, 0.5771, 0.0, 0.6232, 0.0, 0.5771, 0.0, 0.5771, 0.0, 0.8993, 0.0, 0.8993, 0.0, 0.8654, 0.0, 0.8654, 0.0, 0.6232, 0.0, 0.6232, 0.0])
me_vector_2_008.materials.append(mat_svgmat_001)
me_vector_2_008.use_remesh_fix_poles = True
me_vector_2_008.use_remesh_preserve_attributes = False
me_vector_2_008.update()
me_vector_2_009 = bpy.data.meshes.new('Vector_2.009')
me_vector_2_009.from_pydata([(0.08, -0.08, -0.08), (0.08, 0.08, -0.08), (-0.08, -0.08, -0.08), (-0.08, 0.08, -0.08), (0.08, -0.08, 0.08), (0.08, 0.08, 0.08), (-0.08, -0.08, 0.08), (-0.08, 0.08, 0.08)], [], [(7, 5, 1, 3), (4, 6, 2, 0), (4, 0, 1, 5), (2, 6, 7, 3), (7, 6, 4, 5), (3, 1, 0, 2)])
_uv = me_vector_2_009.uv_layers.new(name='UVMap')
_uv.uv.foreach_set('vector', [0.5325, 0.0, 0.9324, 0.0, 0.8993, 0.0, 0.5771, 0.0, 0.9324, 0.0, 0.5325, 0.0, 0.5771, 0.0, 0.8993, 0.0, 0.9324, 0.0, 0.8993, 0.0, 0.8993, 0.0, 0.9324, 0.0, 0.5771, 0.0, 0.5325, 0.0, 0.5325, 0.0, 0.5771, 0.0, 0.5325, 0.0, 0.5325, 0.0, 0.9324, 0.0, 0.9324, 0.0, 0.5771, 0.0, 0.8993, 0.0, 0.8993, 0.0, 0.5771, 0.0])
me_vector_2_009.materials.append(mat_svgmat_001)
me_vector_2_009.use_remesh_fix_poles = True
me_vector_2_009.use_remesh_preserve_attributes = False
me_vector_2_009.update()
me_vector_2_010 = bpy.data.meshes.new('Vector_2.010')
me_vector_2_010.from_pydata([(0.08, -0.08, -0.08), (0.08, 0.08, -0.08), (-0.08, -0.08, -0.08), (-0.08, 0.08, -0.08), (0.08, -0.08, 0.08), (0.08, 0.08, 0.08), (-0.08, -0.08, 0.08), (-0.08, 0.08, 0.08)], [], [(7, 5, 1, 3), (4, 6, 2, 0), (4, 0, 1, 5), (2, 6, 7, 3), (7, 6, 4, 5), (3, 1, 0, 2)])
_uv = me_vector_2_010.uv_layers.new(name='UVMap')
_uv.uv.foreach_set('vector', [0.5015, 0.0, 0.9689, 0.0, 0.9324, 0.0, 0.5325, 0.0, 0.9689, 0.0, 0.5015, 0.0, 0.5325, 0.0, 0.9324, 0.0, 0.9689, 0.0, 0.9324, 0.0, 0.9324, 0.0, 0.9689, 0.0, 0.5325, 0.0, 0.5015, 0.0, 0.5015, 0.0, 0.5325, 0.0, 0.5015, 0.0, 0.5015, 0.0, 0.9689, 0.0, 0.9689, 0.0, 0.5325, 0.0, 0.9324, 0.0, 0.9324, 0.0, 0.5325, 0.0])
me_vector_2_010.materials.append(mat_svgmat_001)
me_vector_2_010.use_remesh_fix_poles = True
me_vector_2_010.use_remesh_preserve_attributes = False
me_vector_2_010.update()
me_vector_2_006 = bpy.data.meshes.new('Vector_2.006')
me_vector_2_006.from_pydata([(-0.08, -0.08, -0.08), (0.08, -0.08, 0.08), (-0.08, 0.08, -0.08), (0.08, 0.08, 0.08), (-0.08, -0.08, 0.08), (-0.08, -0.08, -0.08), (-0.08, 0.08, 0.08), (-0.08, 0.08, -0.08), (0.08, -0.08, -0.08), (0.08, 0.08, -0.08), (-0.08, -0.08, -0.08), (-0.08, 0.08, -0.08)], [], [(4, 1, 3, 6), (10, 0, 2, 11), (0, 5, 7, 2), (7, 6, 3, 9, 11, 2), (5, 0, 10, 8, 1, 4), (1, 8, 9, 3), (6, 7, 5, 4), (11, 9, 8, 10)])
_uv = me_vector_2_006.uv_layers.new(name='UVMap')
_uv.uv.foreach_set('vector', [0.4104, 0.0, 1.0, 0.0, 1.0, 0.0, 0.4104, 0.0, 0.5015, 0.0, 0.5, 0.0, 0.5, 0.0, 0.5015, 0.0, 0.5, 0.0, 0.497, 0.0, 0.497, 0.0, 0.5, 0.0, 0.497, 0.0, 0.4104, 0.0, 1.0, 0.0, 0.9689, 0.0, 0.5015, 0.0, 0.5, 0.0, 0.497, 0.0, 0.5, 0.0, 0.5015, 0.0, 0.9689, 0.0, 1.0, 0.0, 0.4104, 0.0, 1.0, 0.0, 0.9689, 0.0, 0.9689, 0.0, 1.0, 0.0, 0.4104, 0.0, 0.497, 0.0, 0.497, 0.0, 0.4104, 0.0, 0.5015, 0.0, 0.9689, 0.0, 0.9689, 0.0, 0.5015, 0.0])
me_vector_2_006.materials.append(mat_svgmat_001)
me_vector_2_006.use_remesh_fix_poles = True
me_vector_2_006.use_remesh_preserve_attributes = False
me_vector_2_006.update()
me_vector_2_011 = bpy.data.meshes.new('Vector_2.011')
me_vector_2_011.from_pydata([(0.08, -0.08, 0.08), (-0.08, -0.08, 0.08), (-0.08, -0.08, -0.08), (0.08, 0.08, 0.08), (-0.08, 0.08, 0.08), (-0.08, 0.08, -0.08), (0.08, -0.08, 0.08), (0.08, -0.08, -0.08), (0.08, 0.08, 0.08), (0.08, 0.08, -0.08)], [], [(1, 0, 3, 4), (2, 1, 4, 5), (7, 2, 5, 9), (5, 4, 3, 8, 9), (0, 6, 8, 3), (2, 7, 6, 0, 1), (8, 6, 7, 9)])
_uv = me_vector_2_011.uv_layers.new(name='UVMap')
_uv.uv.foreach_set('vector', [0.1667, 0.0, 0.0, 0.0, 0.0, 0.0, 0.1667, 0.0, 0.3333, 0.0, 0.1667, 0.0, 0.1667, 0.0, 0.3333, 0.0, 0.497, 0.0, 0.3333, 0.0, 0.3333, 0.0, 0.497, 0.0, 0.3333, 0.0, 0.1667, 0.0, 0.0, 0.0, 0.4104, 0.0, 0.497, 0.0, 0.0, 0.0, 0.4104, 0.0, 0.4104, 0.0, 0.0, 0.0, 0.3333, 0.0, 0.497, 0.0, 0.4104, 0.0, 0.0, 0.0, 0.1667, 0.0, 0.4104, 0.0, 0.4104, 0.0, 0.497, 0.0, 0.497, 0.0])
me_vector_2_011.materials.append(mat_svgmat_001)
me_vector_2_011.use_remesh_fix_poles = True
me_vector_2_011.use_remesh_preserve_attributes = False
me_vector_2_011.update()

# ---- objects
ob_cube = bpy.data.objects.new('Cube', me_cube)
ob_roof = bpy.data.objects.new('roof', me_cube_001)
ob_chim = bpy.data.objects.new('chim', me_cube_002)
ob_light = bpy.data.objects.new('Light', light_light)
ob_camera = bpy.data.objects.new('Camera', cam_camera)
ob_moda_1 = bpy.data.objects.new('ModA.1', me_vector_001)
ob_moda_2 = bpy.data.objects.new('ModA.2', me_vector_014)
ob_moda_3 = bpy.data.objects.new('ModA.3', me_vector_013)
ob_moda_4 = bpy.data.objects.new('ModA.4', me_vector_012)
ob_moda_5 = bpy.data.objects.new('ModA.5', me_vector_011)
ob_moda_6 = bpy.data.objects.new('ModA.6', me_vector_010)
ob_moda_7 = bpy.data.objects.new('ModA.7', me_vector_009)
ob_moda_8 = bpy.data.objects.new('ModA.8', me_vector_008)
ob_moda_9 = bpy.data.objects.new('ModA.9', me_vector_007)
ob_moda_10 = bpy.data.objects.new('ModA.10', me_vector_006)
ob_moda_11 = bpy.data.objects.new('ModA.11', me_vector_005)
ob_moda_12 = bpy.data.objects.new('ModA.12', me_vector_004)
ob_moda_13 = bpy.data.objects.new('ModA.13', me_vector_003)
ob_moda_14 = bpy.data.objects.new('ModA.14', me_vector_002)
ob_onea_1 = bpy.data.objects.new('OneA.1', me_vector_2_007)
ob_onea_2 = bpy.data.objects.new('OneA.2', me_vector_2_008)
ob_onea_3 = bpy.data.objects.new('OneA.3', me_vector_2_009)
ob_onea_4 = bpy.data.objects.new('OneA.4', me_vector_2_010)
ob_onea_5 = bpy.data.objects.new('OneA.5', me_vector_2_006)
ob_onea_6 = bpy.data.objects.new('OneA.6', me_vector_2_011)

# ---- transforms, parenting, visibility, modifiers, constraints
ob_cube.location = (0.0, 0.0, 1.75)
ob_cube.scale = (2.0, 3.0, 1.75)
ob_roof.location = (0.0, 0.0, 1.75)
ob_roof.scale = (2.0, 3.334, 1.75)
ob_chim.location = (-1.234, -2.121, 3.861)
ob_chim.scale = (0.2748, 0.2748, 0.9773)
ob_light.location = (0.78, -8.711, 4.041)
ob_light.rotation_euler = (0.6503, 0.05522, 1.866)
ob_light.lock_rotations_4d = False
ob_light.empty_display_type = 'ARROWS'
ob_light.color = (0.0, 0.0, 0.0, 0.0)
ob_light.lineart.crease_threshold = 0.0
ob_camera.location = (7.359, -6.926, 4.958)
ob_camera.rotation_euler = (1.109, 0.0, 0.8149)
ob_camera.lock_rotations_4d = False
ob_camera.empty_display_type = 'ARROWS'
ob_camera.color = (0.0, 0.0, 0.0, 0.0)
ob_camera.display_type = 'WIRE'
ob_camera.lineart.crease_threshold = 0.0
ob_moda_1.location = (-0.8356, 0.1037, -0.8212)
ob_moda_2.location = (-0.8356, 0.1037, -0.5388)
ob_moda_3.location = (-0.8356, 0.1037, -0.2391)
ob_moda_4.location = (-0.8356, 0.1037, 0.05474)
ob_moda_5.location = (-0.8356, 0.1037, 0.3544)
ob_moda_6.location = (-0.8356, 0.1037, 0.6569)
ob_moda_7.location = (-0.6831, 0.1107, 0.8137)
ob_moda_8.location = (-0.4387, 0.1037, 0.5802)
ob_moda_9.location = (-0.227, 0.1037, 0.3685)
ob_moda_10.location = (-0.005202, 0.1037, 0.1667)
ob_moda_11.location = (0.2266, 0.1037, 0.3635)
ob_moda_12.location = (0.45, 0.1037, 0.5936)
ob_moda_13.location = (0.6217, 0.1037, 0.792)
ob_moda_14.location = (0.8552, 0.1037, 0.837)
ob_onea_1.location = (0.8321, 0.1037, -0.8312)
ob_onea_2.location = (0.8321, 0.1037, -0.5374)
ob_onea_3.location = (0.8321, 0.1037, -0.2463)
ob_onea_4.location = (0.8321, 0.1037, 0.0171)
ob_onea_5.location = (0.8821, 0.1037, 0.3339)
ob_onea_6.location = (0.6054, 0.1037, 0.2122)

# ---- collection membership
scene.collection.objects.link(ob_cube)
scene.collection.objects.link(ob_roof)
scene.collection.objects.link(ob_chim)
col_collection.objects.link(ob_light)
col_collection.objects.link(ob_camera)
col_modular_a.objects.link(ob_moda_1)
col_modular_a.objects.link(ob_moda_2)
col_modular_a.objects.link(ob_moda_3)
col_modular_a.objects.link(ob_moda_4)
col_modular_a.objects.link(ob_moda_5)
col_modular_a.objects.link(ob_moda_6)
col_modular_a.objects.link(ob_moda_7)
col_modular_a.objects.link(ob_moda_8)
col_modular_a.objects.link(ob_moda_9)
col_modular_a.objects.link(ob_moda_10)
col_modular_a.objects.link(ob_moda_11)
col_modular_a.objects.link(ob_moda_12)
col_modular_a.objects.link(ob_moda_13)
col_modular_a.objects.link(ob_moda_14)
col_one_a.objects.link(ob_onea_1)
col_one_a.objects.link(ob_onea_2)
col_one_a.objects.link(ob_onea_3)
col_one_a.objects.link(ob_onea_4)
col_one_a.objects.link(ob_onea_5)
col_one_a.objects.link(ob_onea_6)

# ---- scene / render settings (as saved in the file)
scene.camera = ob_camera
scene.frame_start = 1; scene.frame_end = 250; scene.frame_set(1)
scene.render.engine = 'BLENDER_EEVEE_NEXT'
scene.cycles.sampling_pattern = 'TABULATED_SOBOL'
scene.cycles.use_light_tree = False
scene.view_settings.view_transform = 'Filmic'
bpy.context.view_layer.update()

